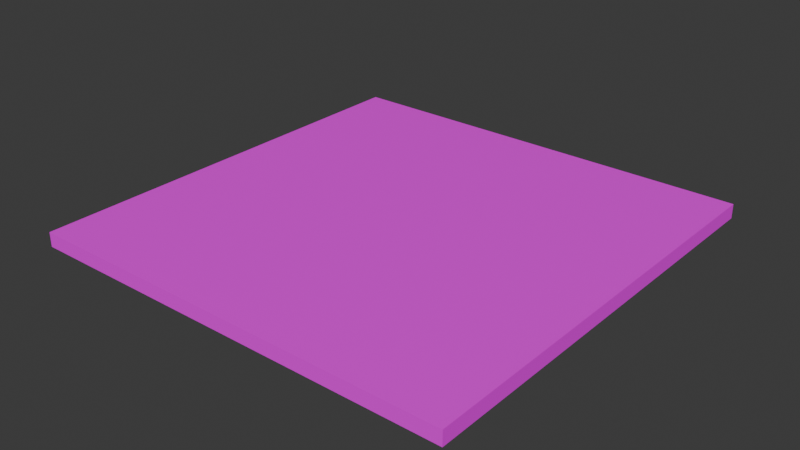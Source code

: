 # Source: ceiling-flat.blend  (saved by Blender 4.3.34; exported with 4.5.12 LTS)
import bpy
from mathutils import Matrix  # noqa: F401  (used for matrix-valued properties, if any)

bpy.ops.wm.read_factory_settings(use_empty=True)
scene = bpy.context.scene
scene.name = 'Scene'

# ---- collections
col_collection = bpy.data.collections.new('Collection'); scene.collection.children.link(col_collection)

# ---- images (referenced by path relative to the original .blend; pixels are not part of the script)
import os
ASSET_DIR = os.environ.get("B2B_ASSET_DIR", "")  # directory of the original .blend (textures are referenced by path, not embedded)
HERE = os.path.dirname(os.path.abspath(__file__))  # packed textures are extracted next to this script under _unpacked/

def load_image(name, relpath, width, height, colorspace="sRGB"):
    """Load a texture the original file referenced (path relative to the .blend, or extracted next to this script)."""
    p = next((c for c in (os.path.join(HERE, relpath), os.path.join(ASSET_DIR, relpath)) if relpath and os.path.exists(c)), "")
    if p:
        img = bpy.data.images.load(p, check_existing=True)
        img.name = name
    else:  # same state as the original file: an image datablock whose file is absent (Cycles renders it pink)
        img = bpy.data.images.new(name, width, height)
        img.source = "FILE"
        img.filepath = "//" + (relpath or name)
    img.colorspace_settings.name = colorspace
    return img
img_hotpandagradientpalette_png = load_image('hotpandagradientpalette.png', 'hotpandagradientpalette.png', 1024, 1024, 'sRGB')

# ---- materials (node trees are filled in below, after node groups)
mat_material = bpy.data.materials.new('Material')
mat_material.alpha_threshold = 0.0
mat_material.roughness = 0.5
mat_material.line_color = (0.0, 0.0, 0.0, 1.0)

# ---- material node trees
mat_material.use_nodes = True; mat_material.node_tree.nodes.clear()
_N = mat_material.node_tree.nodes; _L = mat_material.node_tree.links
n0 = _N.new('ShaderNodeOutputMaterial'); n0.name = 'Material Output'; n0.location = (300, 300)
n1 = _N.new('ShaderNodeBsdfPrincipled'); n1.name = 'Principled BSDF'; n1.location = (10, 300)
n1.inputs[3].default_value = 1.45
n2 = _N.new('ShaderNodeTexImage'); n2.name = 'Image Texture'; n2.location = (-280, 280)
n2.image = img_hotpandagradientpalette_png
_L.new(n1.outputs[0], n0.inputs[0])
_L.new(n2.outputs[0], n1.inputs[0])
n0.is_active_output = True

# ---- world
world_world = bpy.data.worlds.new('World'); scene.world = world_world
world_world.use_nodes = True; world_world.node_tree.nodes.clear()
_N = world_world.node_tree.nodes; _L = world_world.node_tree.links
n0 = _N.new('ShaderNodeOutputWorld'); n0.name = 'World Output'; n0.location = (300, 300)
n1 = _N.new('ShaderNodeBackground'); n1.name = 'Background'; n1.location = (10, 300)
n1.inputs[0].default_value = (0.05088, 0.05088, 0.05088, 1.0)
_L.new(n1.outputs[0], n0.inputs[0])
n0.is_active_output = True
world_world.color = (0.05088, 0.05088, 0.05088)
world_world.sun_shadow_jitter_overblur = 0.0

# ---- meshes
me_cube_001 = bpy.data.meshes.new('Cube.001')
me_cube_001.from_pydata([(-0.75, -0.75, -0.05), (-0.75, -0.75, 0.0), (-0.75, 0.75, -0.05), (-0.75, 0.75, 0.0), (0.75, -0.75, -0.05), (0.75, -0.75, 0.0), (0.75, 0.75, -0.05), (0.75, 0.75, 0.0)], [], [(0, 1, 3, 2), (2, 3, 7, 6), (6, 7, 5, 4), (4, 5, 1, 0), (2, 6, 4, 0), (1, 5, 7, 3)])
_uv = me_cube_001.uv_layers.new(name='UVMap')
_uv.uv.foreach_set('vector', [0.3076, 0.631, 0.3076, 0.6184, 0.3202, 0.6184, 0.3202, 0.631, 0.3202, 0.631, 0.3202, 0.6184, 0.3327, 0.6184, 0.3327, 0.631, 0.3327, 0.631, 0.3327, 0.6184, 0.3453, 0.6184, 0.3453, 0.631, 0.3453, 0.631, 0.3453, 0.6184, 0.3579, 0.6184, 0.3579, 0.631, 0.3327, 0.6436, 0.3327, 0.631, 0.3453, 0.631, 0.3453, 0.6436, 0.3579, 0.6184, 0.3453, 0.6184, 0.3327, 0.6184, 0.3202, 0.6184])
me_cube_001.materials.append(mat_material)
me_cube_001.update()

# ---- objects
ob_ceiling_flat = bpy.data.objects.new('ceiling-flat', me_cube_001)

# ---- transforms, parenting, visibility, modifiers, constraints
ob_ceiling_flat.location = (0.0, 0.0, 0.0)

# ---- collection membership
col_collection.objects.link(ob_ceiling_flat)

# ---- scene / render settings (as saved in the file)
scene.frame_start = 1; scene.frame_end = 250; scene.frame_set(1)
scene.render.engine = 'BLENDER_EEVEE_NEXT'
bpy.context.view_layer.update()

# ---- added for rendering (the .blend has no active camera and no usable light): camera, sun
cam_auto = bpy.data.cameras.new('AutoCamera')
cam_auto.lens = 50.0
cam_auto.sensor_width = 36.0
cam_auto.clip_end = 1000.0
ob_auto_camera = bpy.data.objects.new('AutoCamera', cam_auto)
scene.collection.objects.link(ob_auto_camera)
ob_auto_camera.location = (1.96324, -2.35589, 1.54559)
ob_auto_camera.rotation_euler = (1.09748, -7.21219e-08, 0.694738)
scene.camera = ob_auto_camera
light_auto_sun = bpy.data.lights.new('AutoSun', 'SUN')
light_auto_sun.energy = 3.0
light_auto_sun.angle = 0.0523599
ob_auto_sun = bpy.data.objects.new('AutoSun', light_auto_sun)
scene.collection.objects.link(ob_auto_sun)
ob_auto_sun.rotation_euler = (0.872665, 0.174533, 0.523599)
bpy.context.view_layer.update()
